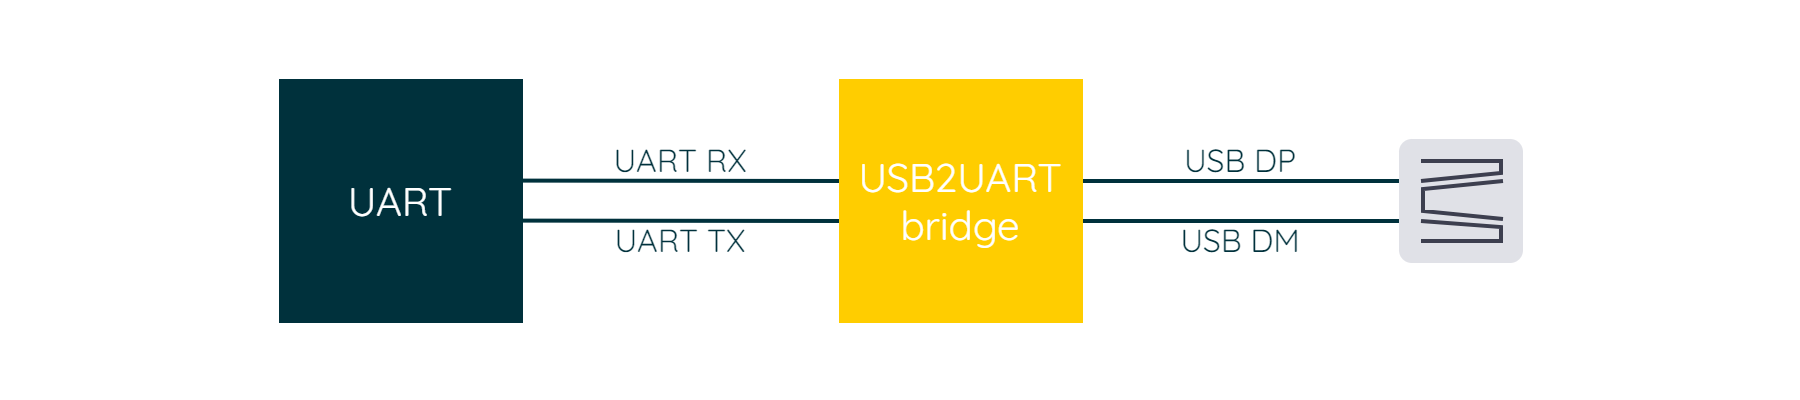

The diagram above was exported from draw.io. Its source (the exported page's mxGraphModel, read from the mxfile embedded in the PNG):
<mxGraphModel dx="1224" dy="1204" grid="1" gridSize="10" guides="1" tooltips="1" connect="1" arrows="1" fold="1" page="1" pageScale="1" pageWidth="850" pageHeight="1100" math="0" shadow="0">
  <root>
    <mxCell id="0" />
    <mxCell id="1" parent="0" />
    <mxCell id="KABm10-h1Xwvn3fJAIlR-337" value="" style="endArrow=none;html=1;rounded=0;strokeColor=#00313C;strokeWidth=2;fontFamily=Arial;fontSize=20;fontColor=#101820;fillColor=#00313C;" parent="1" edge="1">
      <mxGeometry width="50" height="50" relative="1" as="geometry">
        <mxPoint x="1540" y="450" as="sourcePoint" />
        <mxPoint x="1700" y="450" as="targetPoint" />
      </mxGeometry>
    </mxCell>
    <mxCell id="KABm10-h1Xwvn3fJAIlR-338" value="" style="endArrow=none;html=1;rounded=0;strokeColor=#00313C;strokeWidth=2;fontFamily=Arial;fontSize=20;fontColor=#101820;fillColor=#00313C;" parent="1" edge="1">
      <mxGeometry width="50" height="50" relative="1" as="geometry">
        <mxPoint x="1540" y="470" as="sourcePoint" />
        <mxPoint x="1700" y="470" as="targetPoint" />
      </mxGeometry>
    </mxCell>
    <mxCell id="KABm10-h1Xwvn3fJAIlR-341" value="" style="endArrow=none;html=1;rounded=0;strokeColor=#00313C;strokeWidth=2;fontFamily=Arial;fontSize=20;fontColor=#101820;fillColor=#00313C;" parent="1" edge="1">
      <mxGeometry width="50" height="50" relative="1" as="geometry">
        <mxPoint x="1259" y="449.8" as="sourcePoint" />
        <mxPoint x="1420" y="450" as="targetPoint" />
      </mxGeometry>
    </mxCell>
    <mxCell id="KABm10-h1Xwvn3fJAIlR-342" value="" style="endArrow=none;html=1;rounded=0;strokeColor=#00313C;strokeWidth=2;fontFamily=Arial;fontSize=20;fontColor=#101820;fillColor=#00313C;" parent="1" edge="1">
      <mxGeometry width="50" height="50" relative="1" as="geometry">
        <mxPoint x="1259" y="469.8" as="sourcePoint" />
        <mxPoint x="1420" y="470" as="targetPoint" />
      </mxGeometry>
    </mxCell>
    <mxCell id="FXZMXKnhL4kuGfUKbtZj-14" value="" style="rounded=0;whiteSpace=wrap;html=1;strokeColor=none;strokeWidth=2;fontFamily=Arial;fontSize=20;fontColor=#FFFFFF;fillColor=none;" parent="1" vertex="1">
      <mxGeometry x="1000" y="360" width="900" height="200" as="geometry" />
    </mxCell>
    <mxCell id="KABm10-h1Xwvn3fJAIlR-332" value="" style="rounded=1;whiteSpace=wrap;html=1;strokeColor=#E0E1E7;strokeWidth=2;fillColor=#E0E1E7;fontFamily=Arial;fontSize=10;fontColor=#0067B9;align=right;arcSize=9;" parent="1" vertex="1">
      <mxGeometry x="1700" y="430" width="60" height="60" as="geometry" />
    </mxCell>
    <mxCell id="KABm10-h1Xwvn3fJAIlR-333" value="" style="endArrow=none;html=1;strokeColor=#3D3F4F;strokeWidth=2;fillColor=#3D3F4F;fontFamily=Arial;fontSize=10;fontColor=#0067B9;rounded=0;" parent="1" edge="1">
      <mxGeometry width="50" height="50" relative="1" as="geometry">
        <mxPoint x="1710" y="440" as="sourcePoint" />
        <mxPoint x="1710" y="450" as="targetPoint" />
        <Array as="points">
          <mxPoint x="1750" y="440" />
          <mxPoint x="1750" y="446" />
        </Array>
      </mxGeometry>
    </mxCell>
    <mxCell id="KABm10-h1Xwvn3fJAIlR-334" value="" style="endArrow=none;html=1;strokeColor=#3D3F4F;strokeWidth=2;fillColor=#3D3F4F;fontFamily=Arial;fontSize=10;fontColor=#0067B9;rounded=0;" parent="1" edge="1">
      <mxGeometry width="50" height="50" relative="1" as="geometry">
        <mxPoint x="1710" y="470" as="sourcePoint" />
        <mxPoint x="1710" y="480" as="targetPoint" />
        <Array as="points">
          <mxPoint x="1750" y="473" />
          <mxPoint x="1750" y="480" />
        </Array>
      </mxGeometry>
    </mxCell>
    <mxCell id="KABm10-h1Xwvn3fJAIlR-335" value="" style="endArrow=none;html=1;strokeColor=#3D3F4F;strokeWidth=2;fillColor=#3D3F4F;fontFamily=Arial;fontSize=10;fontColor=#0067B9;rounded=0;" parent="1" edge="1">
      <mxGeometry width="50" height="50" relative="1" as="geometry">
        <mxPoint x="1751" y="450" as="sourcePoint" />
        <mxPoint x="1751" y="469" as="targetPoint" />
        <Array as="points">
          <mxPoint x="1711" y="454" />
          <mxPoint x="1711" y="465" />
        </Array>
      </mxGeometry>
    </mxCell>
    <mxCell id="KABm10-h1Xwvn3fJAIlR-336" value="USB2UART&lt;br&gt;bridge" style="whiteSpace=wrap;html=1;aspect=fixed;strokeColor=#FFCD00;strokeWidth=2;fontFamily=Quicksand;fontSize=20;fontColor=#FFFFFF;fillColor=#FFCD00;fontSource=https%3A%2F%2Ffonts.googleapis.com%2Fcss%3Ffamily%3DQuicksand;" parent="1" vertex="1">
      <mxGeometry x="1420" y="400" width="120" height="120" as="geometry" />
    </mxCell>
    <mxCell id="KABm10-h1Xwvn3fJAIlR-345" value="UART TX" style="rounded=0;whiteSpace=wrap;html=1;strokeColor=none;strokeWidth=2;fontFamily=Quicksand;fontSize=16;fontColor=#00313C;fillColor=none;fontSource=https%3A%2F%2Ffonts.googleapis.com%2Fcss%3Ffamily%3DQuicksand;" parent="1" vertex="1">
      <mxGeometry x="1280" y="470" width="120" height="20" as="geometry" />
    </mxCell>
    <mxCell id="KABm10-h1Xwvn3fJAIlR-346" value="UART RX" style="rounded=0;whiteSpace=wrap;html=1;strokeColor=none;strokeWidth=2;fontFamily=Quicksand;fontSize=16;fontColor=#00313C;fillColor=none;fontSource=https%3A%2F%2Ffonts.googleapis.com%2Fcss%3Ffamily%3DQuicksand;" parent="1" vertex="1">
      <mxGeometry x="1280" y="430" width="120" height="20" as="geometry" />
    </mxCell>
    <mxCell id="KABm10-h1Xwvn3fJAIlR-347" value="USB DM" style="rounded=0;whiteSpace=wrap;html=1;strokeColor=none;strokeWidth=2;fontFamily=Quicksand;fontSize=16;fontColor=#00313C;fillColor=none;fontSource=https%3A%2F%2Ffonts.googleapis.com%2Fcss%3Ffamily%3DQuicksand;" parent="1" vertex="1">
      <mxGeometry x="1560" y="470" width="120" height="20" as="geometry" />
    </mxCell>
    <mxCell id="KABm10-h1Xwvn3fJAIlR-348" value="USB DP" style="rounded=0;whiteSpace=wrap;html=1;strokeColor=none;strokeWidth=2;fontFamily=Quicksand;fontSize=16;fontColor=#00313C;fillColor=none;fontSource=https%3A%2F%2Ffonts.googleapis.com%2Fcss%3Ffamily%3DQuicksand;" parent="1" vertex="1">
      <mxGeometry x="1560" y="430" width="120" height="20" as="geometry" />
    </mxCell>
    <mxCell id="KABm10-h1Xwvn3fJAIlR-349" value="UART" style="whiteSpace=wrap;html=1;aspect=fixed;strokeColor=#00313C;strokeWidth=2;fontFamily=Quicksand;fontSize=20;fontColor=#FFFFFF;fillColor=#00313C;fontSource=https%3A%2F%2Ffonts.googleapis.com%2Fcss%3Ffamily%3DQuicksand;" parent="1" vertex="1">
      <mxGeometry x="1140" y="400" width="120" height="120" as="geometry" />
    </mxCell>
  </root>
</mxGraphModel>